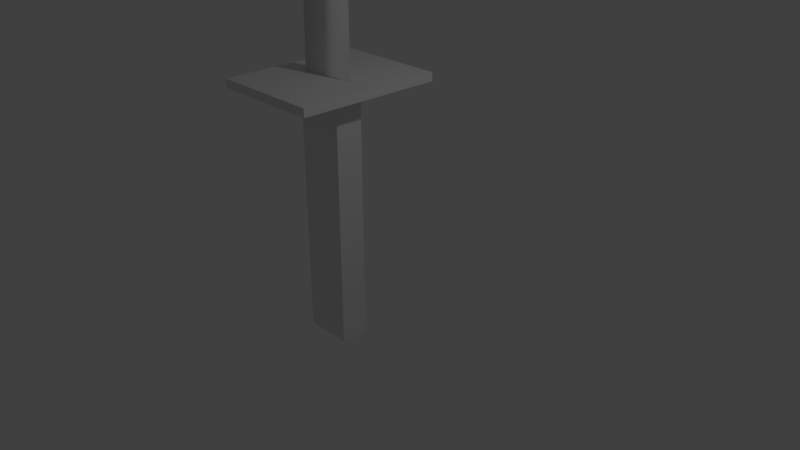 # Source: sword.blend  (saved by Blender 2.79.0; exported with 4.5.12 LTS)
import bpy
from mathutils import Matrix  # noqa: F401  (used for matrix-valued properties, if any)

bpy.ops.wm.read_factory_settings(use_empty=True)
scene = bpy.context.scene
scene.name = 'Scene'

# ---- collections
col_collection_1 = bpy.data.collections.new('Collection 1'); scene.collection.children.link(col_collection_1)

# ---- materials (node trees are filled in below, after node groups)
mat_material_003 = bpy.data.materials.new('Material.003')
mat_material_003.alpha_threshold = 0.0
mat_material_003.use_transparent_shadow = False
mat_material_003.roughness = 0.5
mat_material_001 = bpy.data.materials.new('Material.001')
mat_material_001.alpha_threshold = 0.0
mat_material_001.use_transparent_shadow = False
mat_material_001.roughness = 0.5
mat_material_002 = bpy.data.materials.new('Material.002')
mat_material_002.alpha_threshold = 0.0
mat_material_002.use_transparent_shadow = False
mat_material_002.roughness = 0.5

# ---- material node trees

# ---- world
world_world = bpy.data.worlds.new('World'); scene.world = world_world
world_world.color = (0.05088, 0.05088, 0.05088)
world_world.use_sun_shadow = False
world_world.sun_shadow_jitter_overblur = 0.0
world_world.cycles.sampling_method = 'MANUAL'

# ---- cameras
cam_camera = bpy.data.cameras.new('Camera')
cam_camera.clip_end = 100.0
cam_camera.lens = 35.0
cam_camera.sensor_width = 32.0
cam_camera.sensor_height = 18.0
cam_camera.ortho_scale = 7.314
cam_camera.dof.focus_distance = 0.0
cam_camera.dof.aperture_fstop = 128.0

# ---- lights
light_lamp = bpy.data.lights.new('Lamp', 'POINT')
light_lamp.transmission_factor = 0.0
light_lamp.cutoff_distance = 30.0
light_lamp.energy = 100.0
light_lamp.shadow_buffer_clip_start = 1.001
light_lamp.shadow_soft_size = 0.1
light_lamp.shadow_maximum_resolution = 0.006
light_lamp.use_absolute_resolution = True

# ---- meshes
me_untitled_002 = bpy.data.meshes.new('Untitled.002')
me_untitled_002.from_pydata([(-3.895, -2.264, 0.0), (3.895, -2.264, 0.0), (-3.895, 2.264, 0.0), (3.895, 2.264, 0.0), (-3.895, -2.264, 41.36), (3.895, -2.264, 41.36), (-3.895, 2.264, 41.36), (3.895, 2.264, 41.36)], [], [(0, 2, 3, 1), (4, 5, 7, 6), (0, 1, 5, 4), (1, 3, 7, 5), (3, 2, 6, 7), (2, 0, 4, 6)])
me_untitled_002.polygons.foreach_set('use_smooth', [True] * 6)
_k = set([(0, 1), (0, 2), (0, 4), (1, 3), (1, 5), (2, 3), (2, 6), (3, 7), (4, 5), (4, 6), (5, 7), (6, 7)])
me_untitled_002.attributes.new('sharp_edge', 'BOOLEAN', 'EDGE').data.foreach_set('value', [ (min(e.vertices), max(e.vertices)) in _k for e in me_untitled_002.edges])
_uv = me_untitled_002.uv_layers.new(name='UVChannel_1')
_uv.uv.foreach_set('vector', [1.0, 0.0, 1.0, 1.0, 0.0, 1.0, 0.0, 0.0, 0.0, 0.0, 1.0, 0.0, 1.0, 1.0, 0.0, 1.0, 0.0, 0.0, 1.0, 0.0, 1.0, 1.0, 0.0, 1.0, 0.0, 0.0, 1.0, 0.0, 1.0, 1.0, 0.0, 1.0, 0.0, 0.0, 1.0, 0.0, 1.0, 1.0, 0.0, 1.0, 0.0, 0.0, 1.0, 0.0, 1.0, 1.0, 0.0, 1.0])
me_untitled_002.materials.append(mat_material_003)
me_untitled_002.use_remesh_preserve_volume = False
me_untitled_002.use_remesh_preserve_attributes = False
me_untitled_002.use_mirror_vertex_groups = False
me_untitled_002.update()
me_untitled_002.normals_split_custom_set([tuple(v) for v in zip(*[iter([0.0, 0.0, -1.0, 0.0, 0.0, -1.0, 0.0, 0.0, -1.0, 0.0, 0.0, -1.0, 0.0, 0.0, 1.0, 0.0, 0.0, 1.0, 0.0, 0.0, 1.0, 0.0, 0.0, 1.0, 0.0, -1.0, 0.0, 0.0, -1.0, 0.0, 0.0, -1.0, 0.0, 0.0, -1.0, 0.0, 1.0, 0.0, 0.0, 1.0, 0.0, 0.0, 1.0, 0.0, 0.0, 1.0, 0.0, 0.0, 0.0, 1.0, 0.0, 0.0, 1.0, 0.0, 0.0, 1.0, 0.0, 0.0, 1.0, 0.0, -1.0, 0.0, 0.0, -1.0, 0.0, 0.0, -1.0, 0.0, 0.0, -1.0, 0.0, 0.0])] * 3)])
me_untitled_001 = bpy.data.meshes.new('Untitled.001')
me_untitled_001.from_pydata([(-40.13, 0.7917, 26.7), (-48.93, 1.824, 26.7), (-48.93, -0.2405, 26.7), (-46.0, 0.7917, 197.0), (-46.0, 0.7917, 197.0), (-46.0, 0.7917, 197.0), (-41.74, 0.7917, 178.0), (-46.32, 0.9068, 178.0), (-46.32, 0.6766, 178.0)], [], [(2, 1, 0), (1, 7, 6, 0), (2, 8, 7, 1), (0, 6, 8, 2), (5, 3, 4), (7, 4, 3, 6), (8, 5, 4, 7), (6, 3, 5, 8)])
me_untitled_001.polygons.foreach_set('use_smooth', [True] * 8)
_k = set([(0, 1), (0, 2), (1, 2), (3, 4), (3, 5), (4, 5)])
me_untitled_001.attributes.new('sharp_edge', 'BOOLEAN', 'EDGE').data.foreach_set('value', [ (min(e.vertices), max(e.vertices)) in _k for e in me_untitled_001.edges])
_uv = me_untitled_001.uv_layers.new(name='UVChannel_1')
_uv.uv.foreach_set('vector', [0.4167, 0.0, 0.08333, 0.0, -0.25, 0.0, 0.08333, 0.0, 0.4535, 0.8885, 0.4164, 0.8885, -0.25, 0.0, 0.4167, 0.0, 0.4907, 0.8885, 0.4535, 0.8885, 0.08333, 0.0, 0.75, 0.0, 0.5279, 0.8885, 0.4907, 0.8885, 0.4167, 0.0, 0.5, 1.0, 0.5, 1.0, 0.5, 1.0, 0.4535, 0.8885, 0.5, 1.0, 0.5, 1.0, 0.4164, 0.8885, 0.4907, 0.8885, 0.5, 1.0, 0.5, 1.0, 0.4535, 0.8885, 0.5279, 0.8885, 0.5, 1.0, 0.5, 1.0, 0.4907, 0.8885])
me_untitled_001.materials.append(mat_material_001)
me_untitled_001.use_remesh_preserve_volume = False
me_untitled_001.use_remesh_preserve_attributes = False
me_untitled_001.use_mirror_vertex_groups = False
me_untitled_001.update()
me_untitled_001.normals_split_custom_set([tuple(v) for v in zip(*[iter([-2.1e-07, 0.0, -1.0, -2.1e-07, 0.0, -1.0, -2.1e-07, 0.0, -1.0, -0.6791, 0.7339, 0.01479, -0.6872, 0.7263, 0.01556, 0.9975, 0.0, 0.07041, 0.9995, 0.0, 0.03204, -0.6791, -0.7339, 0.01479, -0.6872, -0.7263, 0.01556, -0.6872, 0.7263, 0.01556, -0.6791, 0.7339, 0.01479, 0.9995, 0.0, 0.03204, 0.9975, 0.0, 0.07041, -0.6872, -0.7263, 0.01556, -0.6791, -0.7339, 0.01479, 0.0, 0.0, 0.02996, 0.0, 0.0, 0.02996, 0.0, 0.0, 0.02996, -0.6872, 0.7263, 0.01556, -0.698, 0.7159, 0.01636, 0.9758, 1.475e-06, 0.2187, 0.9975, 0.0, 0.07041, -0.6872, -0.7263, 0.01556, -0.698, -0.7159, 0.01636, -0.698, 0.7159, 0.01636, -0.6872, 0.7263, 0.01556, 0.9975, 0.0, 0.07041, 0.9758, 1.475e-06, 0.2187, -0.698, -0.7159, 0.01636, -0.6872, -0.7263, 0.01556])] * 3)])
me_untitled = bpy.data.meshes.new('Untitled')
me_untitled.from_pydata([(-8.875, -11.56, 0.0), (8.875, -11.56, 0.0), (-8.875, 11.56, 0.0), (8.875, 11.56, 0.0), (-8.875, -11.56, 1.32), (8.875, -11.56, 1.32), (-8.875, 11.56, 1.32), (8.875, 11.56, 1.32)], [], [(0, 2, 3, 1), (4, 5, 7, 6), (0, 1, 5, 4), (1, 3, 7, 5), (3, 2, 6, 7), (2, 0, 4, 6)])
me_untitled.polygons.foreach_set('use_smooth', [True] * 6)
_k = set([(0, 1), (0, 2), (0, 4), (1, 3), (1, 5), (2, 3), (2, 6), (3, 7), (4, 5), (4, 6), (5, 7), (6, 7)])
me_untitled.attributes.new('sharp_edge', 'BOOLEAN', 'EDGE').data.foreach_set('value', [ (min(e.vertices), max(e.vertices)) in _k for e in me_untitled.edges])
_uv = me_untitled.uv_layers.new(name='UVChannel_1')
_uv.uv.foreach_set('vector', [1.0, 0.0, 1.0, 1.0, 0.0, 1.0, 0.0, 0.0, 0.0, 0.0, 1.0, 0.0, 1.0, 1.0, 0.0, 1.0, 0.0, 0.0, 1.0, 0.0, 1.0, 1.0, 0.0, 1.0, 0.0, 0.0, 1.0, 0.0, 1.0, 1.0, 0.0, 1.0, 0.0, 0.0, 1.0, 0.0, 1.0, 1.0, 0.0, 1.0, 0.0, 0.0, 1.0, 0.0, 1.0, 1.0, 0.0, 1.0])
me_untitled.materials.append(mat_material_002)
me_untitled.use_remesh_preserve_volume = False
me_untitled.use_remesh_preserve_attributes = False
me_untitled.use_mirror_vertex_groups = False
me_untitled.update()
me_untitled.normals_split_custom_set([tuple(v) for v in zip(*[iter([0.0, 0.0, -1.0, 0.0, 0.0, -1.0, 0.0, 0.0, -1.0, 0.0, 0.0, -1.0, 0.0, 0.0, 1.0, 0.0, 0.0, 1.0, 0.0, 0.0, 1.0, 0.0, 0.0, 1.0, 0.0, -1.0, 0.0, 0.0, -1.0, 0.0, 0.0, -1.0, 0.0, 0.0, -1.0, 0.0, 1.0, 0.0, 0.0, 1.0, 0.0, 0.0, 1.0, 0.0, 0.0, 1.0, 0.0, 0.0, 0.0, 1.0, 0.0, 0.0, 1.0, 0.0, 0.0, 1.0, 0.0, 0.0, 1.0, 0.0, -1.0, 0.0, 0.0, -1.0, 0.0, 0.0, -1.0, 0.0, 0.0, -1.0, 0.0, 0.0])] * 3)])

# ---- objects
ob_box002 = bpy.data.objects.new('Box002', me_untitled_002)
ob_cone001 = bpy.data.objects.new('Cone001', me_untitled_001)
ob_box001 = bpy.data.objects.new('Box001', me_untitled)
ob_cylinder001 = bpy.data.objects.new('Cylinder001', None)
ob_lamp = bpy.data.objects.new('Lamp', light_lamp)
ob_camera = bpy.data.objects.new('Camera', cam_camera)

# ---- transforms, parenting, visibility, modifiers, constraints
ob_box002.location = (-0.6845, 0.01213, -1.435)
ob_box002.scale = (0.0867, 0.0867, 0.0867)
ob_box002.color = (0.8, 0.8, 0.8, 1.0)
ob_box002.lineart.crease_threshold = 0.0
ob_cone001.location = (3.188, -0.05651, -0.1807)
ob_cone001.scale = (0.0867, 0.0867, 0.0867)
ob_cone001.color = (0.8, 0.8, 0.8, 1.0)
ob_cone001.lineart.crease_threshold = 0.0
ob_box001.location = (-0.6845, 0.01213, 2.096)
ob_box001.scale = (0.0867, 0.0867, 0.0867)
ob_box001.color = (0.8, 0.8, 0.8, 1.0)
ob_box001.lineart.crease_threshold = 0.0
ob_cylinder001.location = (-0.6845, 0.01213, -0.1807)
ob_cylinder001.scale = (0.04001, 0.04001, 0.1328)
ob_cylinder001.empty_image_offset = (0.0, 0.0)
ob_cylinder001.color = (0.8, 0.8, 0.8, 1.0)
ob_cylinder001.lineart.crease_threshold = 0.0
ob_lamp.location = (4.076, 1.005, 5.904)
ob_lamp.rotation_euler = (0.6503, 0.05522, 1.866)
ob_lamp.lock_rotations_4d = False
ob_lamp.empty_display_type = 'ARROWS'
ob_lamp.color = (0.0, 0.0, 0.0, 0.0)
ob_lamp.lineart.crease_threshold = 0.0
ob_camera.location = (7.481, -6.508, 5.344)
ob_camera.rotation_euler = (1.109, 0.0, 0.8149)
ob_camera.lock_rotations_4d = False
ob_camera.empty_display_type = 'ARROWS'
ob_camera.color = (0.0, 0.0, 0.0, 0.0)
ob_camera.display_type = 'WIRE'
ob_camera.lineart.crease_threshold = 0.0

# ---- collection membership
col_collection_1.objects.link(ob_box002)
col_collection_1.objects.link(ob_cone001)
col_collection_1.objects.link(ob_box001)
col_collection_1.objects.link(ob_cylinder001)
col_collection_1.objects.link(ob_lamp)
col_collection_1.objects.link(ob_camera)

# ---- scene / render settings (as saved in the file)
scene.camera = ob_camera
scene.frame_start = 1; scene.frame_end = 250; scene.frame_set(1)
scene.render.engine = 'BLENDER_EEVEE_NEXT'
scene.render.resolution_percentage = 50
scene.render.fps = 30
scene.render.dither_intensity = 0.0
scene.cycles.use_denoising = False
scene.cycles.samples = 128
scene.cycles.sampling_pattern = 'TABULATED_SOBOL'
scene.cycles.use_adaptive_sampling = False
scene.cycles.use_light_tree = False
scene.cycles.blur_glossy = 0.0
scene.cycles.sample_clamp_indirect = 0.0
scene.view_settings.view_transform = 'Standard'
bpy.context.view_layer.update()

